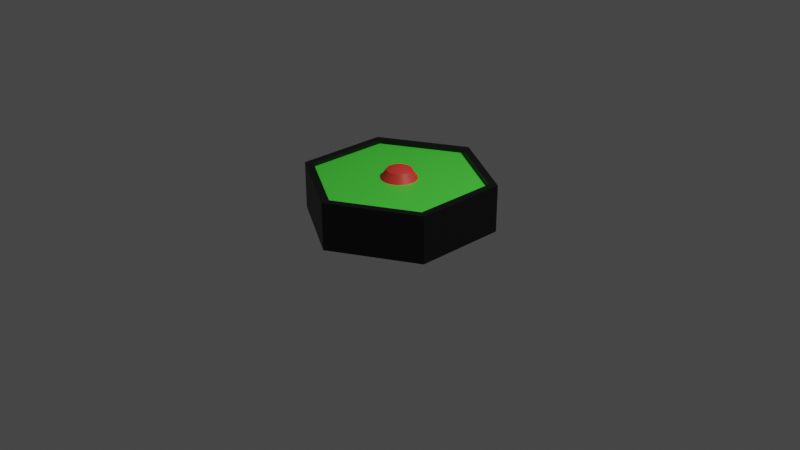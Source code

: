 # Source: hex-tile.blend  (saved by Blender 3.5.10; exported with 4.5.12 LTS)
import bpy
from mathutils import Matrix  # noqa: F401  (used for matrix-valued properties, if any)

bpy.ops.wm.read_factory_settings(use_empty=True)
scene = bpy.context.scene
scene.name = 'Scene'

# ---- collections
col_collection = bpy.data.collections.new('Collection'); scene.collection.children.link(col_collection)

# ---- materials (node trees are filled in below, after node groups)
mat_face = bpy.data.materials.new('Face')
mat_face.use_transparent_shadow = False
mat_hex = bpy.data.materials.new('Hex')
mat_hex.use_transparent_shadow = False
mat_piece = bpy.data.materials.new('piece')
mat_piece.use_transparent_shadow = False

# ---- node groups
ng_auto_smooth = bpy.data.node_groups.new('Auto Smooth', 'GeometryNodeTree')
_s = ng_auto_smooth.interface.new_socket(name='Geometry', in_out='OUTPUT', socket_type='NodeSocketGeometry')
_s = ng_auto_smooth.interface.new_socket(name='Geometry', in_out='INPUT', socket_type='NodeSocketGeometry')
_s = ng_auto_smooth.interface.new_socket(name='Angle', in_out='INPUT', socket_type='NodeSocketFloat')
_s.subtype = 'ANGLE'
_s.min_value = 0.0
_s.max_value = 3.142
ng_auto_smooth.is_modifier = True
_N = ng_auto_smooth.nodes; _L = ng_auto_smooth.links
n0 = _N.new('NodeGroupOutput'); n0.name = 'Group Output'; n0.location = (480, -100)
n1 = _N.new('NodeGroupInput'); n1.name = 'Group Input'; n1.location = (-420, -300)
n2 = _N.new('NodeGroupInput'); n2.name = 'Group Input.001'; n2.location = (-60, -100)
n3 = _N.new('GeometryNodeSetShadeSmooth'); n3.name = 'Set Shade Smooth'; n3.location = (120, -100)
n3.domain = 'EDGE'
n4 = _N.new('GeometryNodeSetShadeSmooth'); n4.name = 'Set Shade Smooth.001'; n4.location = (300, -100)
n5 = _N.new('GeometryNodeInputMeshEdgeAngle'); n5.name = 'Edge Angle'; n5.location = (-420, -220)
n6 = _N.new('GeometryNodeInputEdgeSmooth'); n6.name = 'Is Edge Smooth'; n6.location = (-60, -160)
n7 = _N.new('GeometryNodeInputShadeSmooth'); n7.name = 'Is Face Smooth'; n7.location = (-240, -340)
n8 = _N.new('FunctionNodeBooleanMath'); n8.name = 'Boolean Math'; n8.location = (-60, -220)
n9 = _N.new('FunctionNodeCompare'); n9.name = 'Compare'; n9.location = (-240, -180)
n9.operation = 'LESS_EQUAL'
_L.new(n5.outputs[0], n9.inputs[0])
_L.new(n4.outputs[0], n0.inputs[0])
_L.new(n1.outputs[1], n9.inputs[1])
_L.new(n9.outputs[0], n8.inputs[0])
_L.new(n7.outputs[0], n8.inputs[1])
_L.new(n2.outputs[0], n3.inputs[0])
_L.new(n6.outputs[0], n3.inputs[1])
_L.new(n3.outputs[0], n4.inputs[0])
_L.new(n8.outputs[0], n3.inputs[2])
n0.is_active_output = True

# ---- material node trees
mat_face.use_nodes = True; mat_face.node_tree.nodes.clear()
_N = mat_face.node_tree.nodes; _L = mat_face.node_tree.links
n0 = _N.new('ShaderNodeBsdfPrincipled'); n0.name = 'Principled BSDF'; n0.location = (10, 300)
n0.distribution = 'GGX'
n0.subsurface_method = 'RANDOM_WALK_SKIN'
n0.inputs[0].default_value = (0.07843, 0.8, 0.05629, 1.0)
n0.inputs[3].default_value = 1.45
n0.inputs[27].default_value = (0.0, 0.0, 0.0, 1.0)
n0.inputs[28].default_value = 1.0
n1 = _N.new('ShaderNodeOutputMaterial'); n1.name = 'Material Output'; n1.location = (300, 300)
_L.new(n0.outputs[0], n1.inputs[0])
n1.is_active_output = True
mat_hex.use_nodes = True; mat_hex.node_tree.nodes.clear()
_N = mat_hex.node_tree.nodes; _L = mat_hex.node_tree.links
n0 = _N.new('ShaderNodeBsdfPrincipled'); n0.name = 'Principled BSDF'; n0.location = (10, 300)
n0.distribution = 'GGX'
n0.subsurface_method = 'RANDOM_WALK_SKIN'
n0.inputs[0].default_value = (0.0, 0.0, 0.0, 1.0)
n0.inputs[3].default_value = 1.45
n0.inputs[27].default_value = (0.0, 0.0, 0.0, 1.0)
n0.inputs[28].default_value = 1.0
n1 = _N.new('ShaderNodeOutputMaterial'); n1.name = 'Material Output'; n1.location = (300, 300)
_L.new(n0.outputs[0], n1.inputs[0])
n1.is_active_output = True
mat_piece.use_nodes = True; mat_piece.node_tree.nodes.clear()
_N = mat_piece.node_tree.nodes; _L = mat_piece.node_tree.links
n0 = _N.new('ShaderNodeBsdfPrincipled'); n0.name = 'Principled BSDF'; n0.location = (10, 300)
n0.distribution = 'GGX'
n0.subsurface_method = 'RANDOM_WALK_SKIN'
n0.inputs[0].default_value = (0.8, 0.04663, 0.03452, 1.0)
n0.inputs[3].default_value = 1.45
n0.inputs[27].default_value = (0.0, 0.0, 0.0, 1.0)
n0.inputs[28].default_value = 1.0
n1 = _N.new('ShaderNodeOutputMaterial'); n1.name = 'Material Output'; n1.location = (300, 300)
_L.new(n0.outputs[0], n1.inputs[0])
n1.is_active_output = True

# ---- world
world_world = bpy.data.worlds.new('World'); scene.world = world_world
world_world.use_nodes = True; world_world.node_tree.nodes.clear()
_N = world_world.node_tree.nodes; _L = world_world.node_tree.links
n0 = _N.new('ShaderNodeOutputWorld'); n0.name = 'World Output'; n0.location = (300, 300)
n1 = _N.new('ShaderNodeBackground'); n1.name = 'Background'; n1.location = (10, 300)
n1.inputs[0].default_value = (0.05088, 0.05088, 0.05088, 1.0)
_L.new(n1.outputs[0], n0.inputs[0])
n0.is_active_output = True
world_world.color = (0.05088, 0.05088, 0.05088)
world_world.use_sun_shadow = False
world_world.sun_shadow_jitter_overblur = 0.0

# ---- cameras
cam_camera = bpy.data.cameras.new('Camera')
cam_camera.clip_end = 100.0
cam_camera.ortho_scale = 7.314

# ---- lights
light_light = bpy.data.lights.new('Light', 'POINT')
light_light.transmission_factor = 0.0
light_light.energy = 1000.0
light_light.shadow_soft_size = 0.1
light_light.shadow_maximum_resolution = 0.006
light_light.use_absolute_resolution = True

# ---- meshes
me_circle = bpy.data.meshes.new('Circle')
me_circle.from_pydata([(0.0, 1.0, 0.0), (-0.866, 0.5, 0.0), (-0.866, -0.5, 0.0), (0.0, -1.0, 0.0), (0.866, -0.5, 0.0), (0.866, 0.5, 0.0), (0.0, 0.9077, 0.4996), (-0.7861, 0.4538, 0.4996), (-0.7861, -0.4538, 0.4996), (0.0, -0.9077, 0.4996), (0.7861, -0.4538, 0.4996), (0.7861, 0.4538, 0.4996), (-0.866, 0.5, 0.4996), (0.0, 1.0, 0.4996), (-0.866, -0.5, 0.4996), (0.0, -1.0, 0.4996), (0.866, -0.5, 0.4996), (0.866, 0.5, 0.4996), (-5.745e-10, 0.9077, 0.4583), (-0.7861, 0.4538, 0.4583), (-0.7861, -0.4538, 0.4583), (-5.745e-10, -0.9077, 0.4583), (0.7861, -0.4538, 0.4583), (0.7861, 0.4538, 0.4583)], [], [(0, 13, 17, 5), (4, 16, 15, 3), (2, 14, 12, 1), (5, 17, 16, 4), (3, 15, 14, 2), (1, 12, 13, 0), (8, 20, 19, 7), (1, 0, 5, 4, 3, 2), (6, 13, 12, 7), (7, 12, 14, 8), (8, 14, 15, 9), (9, 15, 16, 10), (10, 16, 17, 11), (11, 17, 13, 6), (19, 20, 21, 22, 23, 18), (11, 23, 22, 10), (9, 21, 20, 8), (7, 19, 18, 6), (6, 18, 23, 11), (10, 22, 21, 9)])
me_circle.polygons.foreach_set('material_index', [1, 1, 1, 1, 1, 1, 1, 1, 1, 1, 1, 1, 1, 1, 0, 1, 1, 1, 1, 1])
_uv = me_circle.uv_layers.new(name='UVMap')
_uv.uv.foreach_set('vector', [0.0, 0.0, 0.0, 0.0, 0.0, 0.0, 0.0, 0.0, 0.0, 0.0, 0.0, 0.0, 0.0, 0.0, 0.0, 0.0, 0.0, 0.0, 0.0, 0.0, 0.0, 0.0, 0.0, 0.0, 0.0, 0.0, 0.0, 0.0, 0.0, 0.0, 0.0, 0.0, 0.0, 0.0, 0.0, 0.0, 0.0, 0.0, 0.0, 0.0, 0.0, 0.0, 0.0, 0.0, 0.0, 0.0, 0.0, 0.0, 0.0, 0.0, 0.0, 0.0, 0.0, 0.0, 0.0, 0.0, 0.0, 0.0, 0.0, 0.0, 0.0, 0.0, 0.0, 0.0, 0.0, 0.0, 0.0, 0.0, 0.0, 0.0, 0.0, 0.0, 0.0, 0.0, 0.0, 0.0, 0.0, 0.0, 0.0, 0.0, 0.0, 0.0, 0.0, 0.0, 0.0, 0.0, 0.0, 0.0, 0.0, 0.0, 0.0, 0.0, 0.0, 0.0, 0.0, 0.0, 0.0, 0.0, 0.0, 0.0, 0.0, 0.0, 0.0, 0.0, 0.0, 0.0, 0.0, 0.0, 0.0, 0.0, 0.0, 0.0, 0.0, 0.0, 0.0, 0.0, 0.0, 0.0, 0.0, 0.0, 0.0, 0.0, 0.0, 0.0, 0.0, 0.0, 0.0, 0.0, 0.0, 0.0, 0.0, 0.0, 0.0, 0.0, 0.0, 0.0, 0.0, 0.0, 0.0, 0.0, 0.0, 0.0, 0.0, 0.0, 0.0, 0.0, 0.0, 0.0, 0.0, 0.0, 0.0, 0.0, 0.0, 0.0, 0.0, 0.0, 0.0, 0.0, 0.0, 0.0, 0.0, 0.0, 0.0, 0.0, 0.0, 0.0, 0.0, 0.0])
me_circle.materials.append(mat_face)
me_circle.materials.append(mat_hex)
me_circle.update()
me_cylinder = bpy.data.meshes.new('Cylinder')
me_cylinder.from_pydata([(-2.884e-09, 1.0, -5.96e-08), (-2.884e-09, 1.0, 0.3153), (0.1951, 0.9808, -5.96e-08), (0.1951, 0.9808, 0.3153), (0.3827, 0.9239, -5.96e-08), (0.3827, 0.9239, 0.3153), (0.5556, 0.8315, -5.96e-08), (0.5556, 0.8315, 0.3153), (0.7071, 0.7071, -5.96e-08), (0.7071, 0.7071, 0.3153), (0.8315, 0.5556, -5.96e-08), (0.8315, 0.5556, 0.3153), (0.9239, 0.3827, -5.96e-08), (0.9239, 0.3827, 0.3153), (0.9808, 0.1951, -5.96e-08), (0.9808, 0.1951, 0.3153), (1.0, 3.296e-09, -5.96e-08), (1.0, 3.296e-09, 0.3153), (0.9808, -0.1951, -5.96e-08), (0.9808, -0.1951, 0.3153), (0.9239, -0.3827, -5.96e-08), (0.9239, -0.3827, 0.3153), (0.8315, -0.5556, -5.96e-08), (0.8315, -0.5556, 0.3153), (0.7071, -0.7071, -5.96e-08), (0.7071, -0.7071, 0.3153), (0.5556, -0.8315, -5.96e-08), (0.5556, -0.8315, 0.3153), (0.3827, -0.9239, -5.96e-08), (0.3827, -0.9239, 0.3153), (0.1951, -0.9808, -5.96e-08), (0.1951, -0.9808, 0.3153), (-2.884e-09, -1.0, -5.96e-08), (-2.884e-09, -1.0, 0.3153), (-0.1951, -0.9808, -5.96e-08), (-0.1951, -0.9808, 0.3153), (-0.3827, -0.9239, -5.96e-08), (-0.3827, -0.9239, 0.3153), (-0.5556, -0.8315, -5.96e-08), (-0.5556, -0.8315, 0.3153), (-0.7071, -0.7071, -5.96e-08), (-0.7071, -0.7071, 0.3153), (-0.8315, -0.5556, -5.96e-08), (-0.8315, -0.5556, 0.3153), (-0.9239, -0.3827, -5.96e-08), (-0.9239, -0.3827, 0.3153), (-0.9808, -0.1951, -5.96e-08), (-0.9808, -0.1951, 0.3153), (-1.0, 3.296e-09, -5.96e-08), (-1.0, 3.296e-09, 0.3153), (-0.9808, 0.1951, -5.96e-08), (-0.9808, 0.1951, 0.3153), (-0.9239, 0.3827, -5.96e-08), (-0.9239, 0.3827, 0.3153), (-0.8315, 0.5556, -5.96e-08), (-0.8315, 0.5556, 0.3153), (-0.7071, 0.7071, -5.96e-08), (-0.7071, 0.7071, 0.3153), (-0.5556, 0.8315, -5.96e-08), (-0.5556, 0.8315, 0.3153), (-0.3827, 0.9239, -5.96e-08), (-0.3827, 0.9239, 0.3153), (-0.1951, 0.9808, -5.96e-08), (-0.1951, 0.9808, 0.3153), (0.1458, 0.733, 0.4636), (-3.438e-09, 0.7473, 0.4636), (0.286, 0.6904, 0.4636), (0.4152, 0.6214, 0.4636), (0.5284, 0.5284, 0.4636), (0.6214, 0.4152, 0.4636), (0.6904, 0.286, 0.4636), (0.733, 0.1458, 0.4636), (0.7473, 2.464e-09, 0.4636), (0.733, -0.1458, 0.4636), (0.6904, -0.286, 0.4636), (0.6214, -0.4152, 0.4636), (0.5284, -0.5284, 0.4636), (0.4152, -0.6214, 0.4636), (0.286, -0.6904, 0.4636), (0.1458, -0.733, 0.4636), (-3.438e-09, -0.7473, 0.4636), (-0.1458, -0.733, 0.4636), (-0.286, -0.6904, 0.4636), (-0.4152, -0.6214, 0.4636), (-0.5284, -0.5284, 0.4636), (-0.6214, -0.4152, 0.4636), (-0.6904, -0.286, 0.4636), (-0.733, -0.1458, 0.4636), (-0.7473, 2.464e-09, 0.4636), (-0.733, 0.1458, 0.4636), (-0.6904, 0.286, 0.4636), (-0.6214, 0.4152, 0.4636), (-0.5284, 0.5284, 0.4636), (-0.4152, 0.6214, 0.4636), (-0.286, 0.6904, 0.4636), (-0.1458, 0.733, 0.4636), (0.1458, 0.733, 0.9903), (-1.019e-08, 0.7473, 0.9903), (0.286, 0.6904, 0.9903), (0.4152, 0.6214, 0.9903), (0.5284, 0.5284, 0.9903), (0.6214, 0.4152, 0.9903), (0.6904, 0.286, 0.9903), (0.733, 0.1458, 0.9903), (0.7473, 2.464e-09, 0.9903), (0.733, -0.1458, 0.9903), (0.6904, -0.286, 0.9903), (0.6214, -0.4152, 0.9903), (0.5284, -0.5284, 0.9903), (0.4152, -0.6214, 0.9903), (0.286, -0.6904, 0.9903), (0.1458, -0.733, 0.9903), (-1.019e-08, -0.7473, 0.9903), (-0.1458, -0.733, 0.9903), (-0.286, -0.6904, 0.9903), (-0.4152, -0.6214, 0.9903), (-0.5284, -0.5284, 0.9903), (-0.6214, -0.4152, 0.9903), (-0.6904, -0.286, 0.9903), (-0.733, -0.1458, 0.9903), (-0.7473, 2.464e-09, 0.9903), (-0.733, 0.1458, 0.9903), (-0.6904, 0.286, 0.9903), (-0.6214, 0.4152, 0.9903), (-0.5284, 0.5284, 0.9903), (-0.4152, 0.6214, 0.9903), (-0.286, 0.6904, 0.9903), (-0.1458, 0.733, 0.9903), (0.1957, 0.9838, 1.166), (-1.241e-08, 1.003, 1.166), (0.3838, 0.9267, 1.166), (0.5573, 0.834, 1.166), (0.7093, 0.7093, 1.166), (0.834, 0.5573, 1.166), (0.9267, 0.3838, 1.166), (0.9838, 0.1957, 1.166), (1.003, 1.615e-09, 1.166), (0.9838, -0.1957, 1.166), (0.9267, -0.3838, 1.166), (0.834, -0.5573, 1.166), (0.7093, -0.7093, 1.166), (0.5573, -0.834, 1.166), (0.3838, -0.9267, 1.166), (0.1957, -0.9838, 1.166), (-1.241e-08, -1.003, 1.166), (-0.1957, -0.9838, 1.166), (-0.3838, -0.9267, 1.166), (-0.5573, -0.834, 1.166), (-0.7093, -0.7093, 1.166), (-0.834, -0.5573, 1.166), (-0.9267, -0.3838, 1.166), (-0.9838, -0.1957, 1.166), (-1.003, 1.615e-09, 1.166), (-0.9838, 0.1957, 1.166), (-0.9267, 0.3838, 1.166), (-0.834, 0.5573, 1.166), (-0.7093, 0.7093, 1.166), (-0.5573, 0.834, 1.166), (-0.3838, 0.9267, 1.166), (-0.1957, 0.9838, 1.166), (0.1957, 0.9838, 1.33), (-2.056e-08, 1.003, 1.33), (0.3838, 0.9267, 1.33), (0.5573, 0.834, 1.33), (0.7093, 0.7093, 1.33), (0.834, 0.5573, 1.33), (0.9267, 0.3838, 1.33), (0.9838, 0.1957, 1.33), (1.003, 1.615e-09, 1.33), (0.9838, -0.1957, 1.33), (0.9267, -0.3838, 1.33), (0.834, -0.5573, 1.33), (0.7093, -0.7093, 1.33), (0.5573, -0.834, 1.33), (0.3838, -0.9267, 1.33), (0.1957, -0.9838, 1.33), (-2.056e-08, -1.003, 1.33), (-0.1957, -0.9838, 1.33), (-0.3838, -0.9267, 1.33), (-0.5573, -0.834, 1.33), (-0.7093, -0.7093, 1.33), (-0.834, -0.5573, 1.33), (-0.9267, -0.3838, 1.33), (-0.9838, -0.1957, 1.33), (-1.003, 1.615e-09, 1.33), (-0.9838, 0.1957, 1.33), (-0.9267, 0.3838, 1.33), (-0.834, 0.5573, 1.33), (-0.7093, 0.7093, 1.33), (-0.5573, 0.834, 1.33), (-0.3838, 0.9267, 1.33), (-0.1957, 0.9838, 1.33), (0.1447, 0.7275, 1.674), (-1.842e-08, 0.7418, 1.674), (0.2839, 0.6853, 1.674), (0.4121, 0.6168, 1.674), (0.5245, 0.5245, 1.674), (0.6168, 0.4121, 1.674), (0.6853, 0.2839, 1.674), (0.7275, 0.1447, 1.674), (0.7418, 2.053e-09, 1.674), (0.7275, -0.1447, 1.674), (0.6853, -0.2839, 1.674), (0.6168, -0.4121, 1.674), (0.5245, -0.5245, 1.674), (0.4121, -0.6168, 1.674), (0.2839, -0.6853, 1.674), (0.1447, -0.7275, 1.674), (-1.842e-08, -0.7418, 1.674), (-0.1447, -0.7275, 1.674), (-0.2839, -0.6853, 1.674), (-0.4121, -0.6168, 1.674), (-0.5245, -0.5245, 1.674), (-0.6168, -0.4121, 1.674), (-0.6853, -0.2839, 1.674), (-0.7275, -0.1447, 1.674), (-0.7418, 2.053e-09, 1.674), (-0.7275, 0.1447, 1.674), (-0.6853, 0.2839, 1.674), (-0.6168, 0.4121, 1.674), (-0.5245, 0.5245, 1.674), (-0.4121, 0.6168, 1.674), (-0.2839, 0.6853, 1.674), (-0.1447, 0.7275, 1.674), (0.09629, 0.4841, 2.052), (-1.383e-08, 0.4936, 2.052), (0.1889, 0.456, 2.052), (0.2742, 0.4104, 2.052), (0.349, 0.349, 2.052), (0.4104, 0.2742, 2.052), (0.456, 0.1889, 2.052), (0.4841, 0.09629, 2.052), (0.4936, 4.978e-09, 2.052), (0.4841, -0.09629, 2.052), (0.456, -0.1889, 2.052), (0.4104, -0.2742, 2.052), (0.349, -0.349, 2.052), (0.2742, -0.4104, 2.052), (0.1889, -0.456, 2.052), (0.09629, -0.4841, 2.052), (-1.383e-08, -0.4936, 2.052), (-0.09629, -0.4841, 2.052), (-0.1889, -0.456, 2.052), (-0.2742, -0.4104, 2.052), (-0.349, -0.349, 2.052), (-0.4104, -0.2742, 2.052), (-0.456, -0.1889, 2.052), (-0.4841, -0.09629, 2.052), (-0.4936, 4.978e-09, 2.052), (-0.4841, 0.09629, 2.052), (-0.456, 0.1889, 2.052), (-0.4104, 0.2742, 2.052), (-0.349, 0.349, 2.052), (-0.2742, 0.4104, 2.052), (-0.1889, 0.456, 2.052), (-0.09629, 0.4841, 2.052), (4.657e-10, 9.313e-10, 2.276)], [], [(0, 1, 3, 2), (2, 3, 5, 4), (4, 5, 7, 6), (6, 7, 9, 8), (8, 9, 11, 10), (10, 11, 13, 12), (12, 13, 15, 14), (14, 15, 17, 16), (16, 17, 19, 18), (18, 19, 21, 20), (20, 21, 23, 22), (22, 23, 25, 24), (24, 25, 27, 26), (26, 27, 29, 28), (28, 29, 31, 30), (30, 31, 33, 32), (32, 33, 35, 34), (34, 35, 37, 36), (36, 37, 39, 38), (38, 39, 41, 40), (40, 41, 43, 42), (42, 43, 45, 44), (44, 45, 47, 46), (46, 47, 49, 48), (48, 49, 51, 50), (50, 51, 53, 52), (52, 53, 55, 54), (54, 55, 57, 56), (56, 57, 59, 58), (58, 59, 61, 60), (21, 19, 73, 74), (60, 61, 63, 62), (62, 63, 1, 0), (0, 2, 4, 6, 8, 10, 12, 14, 16, 18, 20, 22, 24, 26, 28, 30, 32, 34, 36, 38, 40, 42, 44, 46, 48, 50, 52, 54, 56, 58, 60, 62), (91, 90, 122, 123), (39, 37, 82, 83), (57, 55, 91, 92), (13, 11, 69, 70), (31, 29, 78, 79), (49, 47, 87, 88), (5, 3, 64, 66), (23, 21, 74, 75), (41, 39, 83, 84), (59, 57, 92, 93), (15, 13, 70, 71), (33, 31, 79, 80), (51, 49, 88, 89), (7, 5, 66, 67), (25, 23, 75, 76), (43, 41, 84, 85), (61, 59, 93, 94), (17, 15, 71, 72), (35, 33, 80, 81), (53, 51, 89, 90), (9, 7, 67, 68), (27, 25, 76, 77), (45, 43, 85, 86), (63, 61, 94, 95), (19, 17, 72, 73), (37, 35, 81, 82), (55, 53, 90, 91), (11, 9, 68, 69), (29, 27, 77, 78), (47, 45, 86, 87), (3, 1, 65, 64), (1, 63, 95, 65), (126, 125, 157, 158), (78, 77, 109, 110), (64, 65, 97, 96), (92, 91, 123, 124), (79, 78, 110, 111), (66, 64, 96, 98), (93, 92, 124, 125), (80, 79, 111, 112), (67, 66, 98, 99), (94, 93, 125, 126), (81, 80, 112, 113), (68, 67, 99, 100), (95, 94, 126, 127), (82, 81, 113, 114), (69, 68, 100, 101), (65, 95, 127, 97), (83, 82, 114, 115), (70, 69, 101, 102), (84, 83, 115, 116), (71, 70, 102, 103), (85, 84, 116, 117), (72, 71, 103, 104), (86, 85, 117, 118), (73, 72, 104, 105), (87, 86, 118, 119), (74, 73, 105, 106), (88, 87, 119, 120), (75, 74, 106, 107), (89, 88, 120, 121), (76, 75, 107, 108), (90, 89, 121, 122), (77, 76, 108, 109), (148, 147, 179, 180), (113, 112, 144, 145), (100, 99, 131, 132), (127, 126, 158, 159), (114, 113, 145, 146), (101, 100, 132, 133), (97, 127, 159, 129), (115, 114, 146, 147), (102, 101, 133, 134), (116, 115, 147, 148), (103, 102, 134, 135), (117, 116, 148, 149), (104, 103, 135, 136), (118, 117, 149, 150), (105, 104, 136, 137), (119, 118, 150, 151), (106, 105, 137, 138), (120, 119, 151, 152), (107, 106, 138, 139), (121, 120, 152, 153), (108, 107, 139, 140), (122, 121, 153, 154), (109, 108, 140, 141), (123, 122, 154, 155), (110, 109, 141, 142), (96, 97, 129, 128), (124, 123, 155, 156), (111, 110, 142, 143), (98, 96, 128, 130), (125, 124, 156, 157), (112, 111, 143, 144), (99, 98, 130, 131), (183, 182, 214, 215), (135, 134, 166, 167), (149, 148, 180, 181), (136, 135, 167, 168), (150, 149, 181, 182), (137, 136, 168, 169), (151, 150, 182, 183), (138, 137, 169, 170), (152, 151, 183, 184), (139, 138, 170, 171), (153, 152, 184, 185), (140, 139, 171, 172), (154, 153, 185, 186), (141, 140, 172, 173), (155, 154, 186, 187), (142, 141, 173, 174), (128, 129, 161, 160), (156, 155, 187, 188), (143, 142, 174, 175), (130, 128, 160, 162), (157, 156, 188, 189), (144, 143, 175, 176), (131, 130, 162, 163), (158, 157, 189, 190), (145, 144, 176, 177), (132, 131, 163, 164), (159, 158, 190, 191), (146, 145, 177, 178), (133, 132, 164, 165), (129, 159, 191, 161), (147, 146, 178, 179), (134, 133, 165, 166), (218, 217, 249, 250), (170, 169, 201, 202), (184, 183, 215, 216), (171, 170, 202, 203), (185, 184, 216, 217), (172, 171, 203, 204), (186, 185, 217, 218), (173, 172, 204, 205), (187, 186, 218, 219), (174, 173, 205, 206), (160, 161, 193, 192), (188, 187, 219, 220), (175, 174, 206, 207), (162, 160, 192, 194), (189, 188, 220, 221), (176, 175, 207, 208), (163, 162, 194, 195), (190, 189, 221, 222), (177, 176, 208, 209), (164, 163, 195, 196), (191, 190, 222, 223), (178, 177, 209, 210), (165, 164, 196, 197), (161, 191, 223, 193), (179, 178, 210, 211), (166, 165, 197, 198), (180, 179, 211, 212), (167, 166, 198, 199), (181, 180, 212, 213), (168, 167, 199, 200), (182, 181, 213, 214), (169, 168, 200, 201), (226, 224, 256), (205, 204, 236, 237), (219, 218, 250, 251), (206, 205, 237, 238), (192, 193, 225, 224), (220, 219, 251, 252), (207, 206, 238, 239), (194, 192, 224, 226), (221, 220, 252, 253), (208, 207, 239, 240), (195, 194, 226, 227), (222, 221, 253, 254), (209, 208, 240, 241), (196, 195, 227, 228), (223, 222, 254, 255), (210, 209, 241, 242), (197, 196, 228, 229), (193, 223, 255, 225), (211, 210, 242, 243), (198, 197, 229, 230), (212, 211, 243, 244), (199, 198, 230, 231), (213, 212, 244, 245), (200, 199, 231, 232), (214, 213, 245, 246), (201, 200, 232, 233), (215, 214, 246, 247), (202, 201, 233, 234), (216, 215, 247, 248), (203, 202, 234, 235), (217, 216, 248, 249), (204, 203, 235, 236), (253, 252, 256), (240, 239, 256), (227, 226, 256), (254, 253, 256), (241, 240, 256), (228, 227, 256), (255, 254, 256), (242, 241, 256), (229, 228, 256), (225, 255, 256), (243, 242, 256), (230, 229, 256), (244, 243, 256), (231, 230, 256), (245, 244, 256), (232, 231, 256), (246, 245, 256), (233, 232, 256), (247, 246, 256), (234, 233, 256), (248, 247, 256), (235, 234, 256), (249, 248, 256), (236, 235, 256), (250, 249, 256), (237, 236, 256), (251, 250, 256), (238, 237, 256), (224, 225, 256), (252, 251, 256), (239, 238, 256)])
me_cylinder.polygons.foreach_set('use_smooth', [True] * 257)
_uv = me_cylinder.uv_layers.new(name='UVMap')
_uv.uv.foreach_set('vector', [0.6774, 0.4821, 0.6774, 0.5118, 0.656, 0.5075, 0.6618, 0.479, 0.6618, 0.479, 0.656, 0.5075, 0.6374, 0.4956, 0.6476, 0.4701, 0.6476, 0.4701, 0.6374, 0.4956, 0.6228, 0.4777, 0.6356, 0.4564, 0.6356, 0.4564, 0.6228, 0.4777, 0.6121, 0.4558, 0.6263, 0.4389, 0.6263, 0.4389, 0.6121, 0.4558, 0.6047, 0.4311, 0.6194, 0.4186, 0.6194, 0.4186, 0.6047, 0.4311, 0.5999, 0.4047, 0.6147, 0.3965, 0.6147, 0.3965, 0.5999, 0.4047, 0.5972, 0.3774, 0.612, 0.3733, 0.612, 0.3733, 0.5972, 0.3774, 0.5963, 0.3496, 0.6111, 0.3496, 0.6111, 0.3496, 0.5963, 0.3496, 0.5972, 0.3218, 0.612, 0.3259, 0.612, 0.3259, 0.5972, 0.3218, 0.5999, 0.2945, 0.6147, 0.3027, 0.6147, 0.3027, 0.5999, 0.2945, 0.6047, 0.2681, 0.6194, 0.2806, 0.6194, 0.2806, 0.6047, 0.2681, 0.6121, 0.2435, 0.6263, 0.2604, 0.6263, 0.2604, 0.6121, 0.2435, 0.6228, 0.2215, 0.6356, 0.2428, 0.6356, 0.2428, 0.6228, 0.2215, 0.6374, 0.2036, 0.6476, 0.2291, 0.6476, 0.2291, 0.6374, 0.2036, 0.656, 0.1917, 0.6618, 0.2202, 0.6618, 0.2202, 0.656, 0.1917, 0.6774, 0.1875, 0.6774, 0.2171, 0.09999, 0.2171, 0.09999, 0.1875, 0.1214, 0.1917, 0.1156, 0.2202, 0.1156, 0.2202, 0.1214, 0.1917, 0.14, 0.2036, 0.1298, 0.2291, 0.1298, 0.2291, 0.14, 0.2036, 0.1546, 0.2215, 0.1417, 0.2428, 0.1417, 0.2428, 0.1546, 0.2215, 0.1652, 0.2435, 0.1511, 0.2604, 0.1511, 0.2604, 0.1652, 0.2435, 0.1726, 0.2681, 0.158, 0.2806, 0.158, 0.2806, 0.1726, 0.2681, 0.1775, 0.2945, 0.1626, 0.3027, 0.1626, 0.3027, 0.1775, 0.2945, 0.1802, 0.3218, 0.1653, 0.3259, 0.1653, 0.3259, 0.1802, 0.3218, 0.1811, 0.3496, 0.1662, 0.3496, 0.1662, 0.3496, 0.1811, 0.3496, 0.1802, 0.3774, 0.1653, 0.3733, 0.1653, 0.3733, 0.1802, 0.3774, 0.1775, 0.4047, 0.1626, 0.3965, 0.1626, 0.3965, 0.1775, 0.4047, 0.1726, 0.4311, 0.158, 0.4186, 0.158, 0.4186, 0.1726, 0.4311, 0.1652, 0.4558, 0.1511, 0.4389, 0.1511, 0.4389, 0.1652, 0.4558, 0.1546, 0.4777, 0.1417, 0.4564, 0.1417, 0.4564, 0.1546, 0.4777, 0.14, 0.4956, 0.1298, 0.4701, 0.5999, 0.2945, 0.5972, 0.3218, 0.6014, 0.3229, 0.6041, 0.2967, 0.1298, 0.4701, 0.14, 0.4956, 0.1214, 0.5075, 0.1156, 0.479, 0.1156, 0.479, 0.1214, 0.5075, 0.09999, 0.5118, 0.09999, 0.4821, 0.9885, 0.84, 0.9767, 0.8686, 0.9595, 0.8944, 0.9375, 0.9163, 0.9118, 0.9335, 0.8831, 0.9454, 0.8527, 0.9514, 0.8217, 0.9514, 0.7913, 0.9454, 0.7627, 0.9335, 0.7369, 0.9163, 0.715, 0.8944, 0.6978, 0.8686, 0.6859, 0.84, 0.6799, 0.8096, 0.6799, 0.7786, 0.6859, 0.7482, 0.6978, 0.7195, 0.715, 0.6938, 0.7369, 0.6719, 0.7627, 0.6546, 0.7913, 0.6428, 0.8217, 0.6367, 0.8527, 0.6367, 0.8831, 0.6428, 0.9118, 0.6546, 0.9375, 0.6719, 0.9595, 0.6938, 0.9767, 0.7195, 0.9885, 0.7482, 0.9946, 0.7786, 0.9946, 0.8096, 0.1684, 0.4277, 0.1732, 0.4025, 0.2249, 0.4203, 0.2229, 0.4555, 0.1546, 0.2215, 0.14, 0.2036, 0.1368, 0.2107, 0.1507, 0.2274, 0.1652, 0.4558, 0.1726, 0.4311, 0.1684, 0.4277, 0.1611, 0.4512, 0.5999, 0.4047, 0.6047, 0.4311, 0.609, 0.4277, 0.6041, 0.4025, 0.656, 0.1917, 0.6374, 0.2036, 0.6405, 0.2107, 0.6578, 0.1997, 0.1811, 0.3496, 0.1802, 0.3218, 0.176, 0.3229, 0.1769, 0.3496, 0.6374, 0.4956, 0.656, 0.5075, 0.6578, 0.4995, 0.6405, 0.4885, 0.6047, 0.2681, 0.5999, 0.2945, 0.6041, 0.2967, 0.609, 0.2715, 0.1652, 0.2435, 0.1546, 0.2215, 0.1507, 0.2274, 0.1611, 0.248, 0.1546, 0.4777, 0.1652, 0.4558, 0.1611, 0.4512, 0.1507, 0.4719, 0.5972, 0.3774, 0.5999, 0.4047, 0.6041, 0.4025, 0.6014, 0.3763, 0.6774, 0.1875, 0.656, 0.1917, 0.6578, 0.1997, 0.6774, 0.1959, 0.1802, 0.3774, 0.1811, 0.3496, 0.1769, 0.3496, 0.176, 0.3763, 0.6228, 0.4777, 0.6374, 0.4956, 0.6405, 0.4885, 0.6267, 0.4719, 0.6121, 0.2435, 0.6047, 0.2681, 0.609, 0.2715, 0.6163, 0.248, 0.1726, 0.2681, 0.1652, 0.2435, 0.1611, 0.248, 0.1684, 0.2715, 0.14, 0.4956, 0.1546, 0.4777, 0.1507, 0.4719, 0.1368, 0.4885, 0.5963, 0.3496, 0.5972, 0.3774, 0.6014, 0.3763, 0.6005, 0.3496, 0.1214, 0.1917, 0.09999, 0.1875, 0.09999, 0.1959, 0.1195, 0.1997, 0.1775, 0.4047, 0.1802, 0.3774, 0.176, 0.3763, 0.1732, 0.4025, 0.6121, 0.4558, 0.6228, 0.4777, 0.6267, 0.4719, 0.6163, 0.4512, 0.6228, 0.2215, 0.6121, 0.2435, 0.6163, 0.248, 0.6267, 0.2274, 0.1775, 0.2945, 0.1726, 0.2681, 0.1684, 0.2715, 0.1732, 0.2967, 0.1214, 0.5075, 0.14, 0.4956, 0.1368, 0.4885, 0.1195, 0.4995, 0.5972, 0.3218, 0.5963, 0.3496, 0.6005, 0.3496, 0.6014, 0.3229, 0.14, 0.2036, 0.1214, 0.1917, 0.1195, 0.1997, 0.1368, 0.2107, 0.1726, 0.4311, 0.1775, 0.4047, 0.1732, 0.4025, 0.1684, 0.4277, 0.6047, 0.4311, 0.6121, 0.4558, 0.6163, 0.4512, 0.609, 0.4277, 0.6374, 0.2036, 0.6228, 0.2215, 0.6267, 0.2274, 0.6405, 0.2107, 0.1802, 0.3218, 0.1775, 0.2945, 0.1732, 0.2967, 0.176, 0.3229, 0.656, 0.5075, 0.6774, 0.5118, 0.6774, 0.5034, 0.6578, 0.4995, 0.09999, 0.5118, 0.1214, 0.5075, 0.1195, 0.4995, 0.09999, 0.5034, 0.2005, 0.5581, 0.2129, 0.5249, 0.249, 0.5299, 0.2511, 0.5659, 0.6405, 0.2107, 0.6267, 0.2274, 0.5644, 0.1743, 0.5769, 0.1411, 0.6578, 0.4995, 0.6774, 0.5034, 0.6774, 0.6024, 0.6058, 0.5876, 0.1611, 0.4512, 0.1684, 0.4277, 0.2229, 0.4555, 0.2193, 0.4905, 0.6578, 0.1997, 0.6405, 0.2107, 0.5769, 0.1411, 0.6058, 0.1117, 0.6405, 0.4885, 0.6578, 0.4995, 0.6058, 0.5876, 0.5769, 0.5581, 0.1507, 0.4719, 0.1611, 0.4512, 0.2193, 0.4905, 0.2129, 0.5249, 0.6774, 0.1959, 0.6578, 0.1997, 0.6058, 0.1117, 0.6774, 0.09682, 0.6267, 0.4719, 0.6405, 0.4885, 0.5769, 0.5581, 0.5644, 0.5249, 0.1368, 0.4885, 0.1507, 0.4719, 0.2129, 0.5249, 0.2005, 0.5581, 0.1195, 0.1997, 0.09999, 0.1959, 0.09999, 0.09682, 0.1715, 0.1117, 0.6163, 0.4512, 0.6267, 0.4719, 0.5644, 0.5249, 0.5581, 0.4905, 0.1195, 0.4995, 0.1368, 0.4885, 0.2005, 0.5581, 0.1715, 0.5876, 0.1368, 0.2107, 0.1195, 0.1997, 0.1715, 0.1117, 0.2005, 0.1411, 0.609, 0.4277, 0.6163, 0.4512, 0.5581, 0.4905, 0.5545, 0.4555, 0.09999, 0.5034, 0.1195, 0.4995, 0.1715, 0.5876, 0.09999, 0.6024, 0.1507, 0.2274, 0.1368, 0.2107, 0.2005, 0.1411, 0.2129, 0.1743, 0.6041, 0.4025, 0.609, 0.4277, 0.5545, 0.4555, 0.5524, 0.4203, 0.1611, 0.248, 0.1507, 0.2274, 0.2129, 0.1743, 0.2193, 0.2087, 0.6014, 0.3763, 0.6041, 0.4025, 0.5524, 0.4203, 0.5513, 0.385, 0.1684, 0.2715, 0.1611, 0.248, 0.2193, 0.2087, 0.2229, 0.2437, 0.6005, 0.3496, 0.6014, 0.3763, 0.5513, 0.385, 0.551, 0.3496, 0.1732, 0.2967, 0.1684, 0.2715, 0.2229, 0.2437, 0.2249, 0.2789, 0.6014, 0.3229, 0.6005, 0.3496, 0.551, 0.3496, 0.5513, 0.3142, 0.176, 0.3229, 0.1732, 0.2967, 0.2249, 0.2789, 0.226, 0.3142, 0.6041, 0.2967, 0.6014, 0.3229, 0.5513, 0.3142, 0.5524, 0.2789, 0.1769, 0.3496, 0.176, 0.3229, 0.226, 0.3142, 0.2264, 0.3496, 0.609, 0.2715, 0.6041, 0.2967, 0.5524, 0.2789, 0.5545, 0.2437, 0.176, 0.3763, 0.1769, 0.3496, 0.2264, 0.3496, 0.226, 0.385, 0.6163, 0.248, 0.609, 0.2715, 0.5545, 0.2437, 0.5581, 0.2087, 0.1732, 0.4025, 0.176, 0.3763, 0.226, 0.385, 0.2249, 0.4203, 0.6267, 0.2274, 0.6163, 0.248, 0.5581, 0.2087, 0.5644, 0.1743, 0.248, 0.2053, 0.249, 0.1693, 0.2748, 0.174, 0.2686, 0.2085, 0.1715, 0.1117, 0.09999, 0.09682, 0.3887, 0.06608, 0.2575, 0.09737, 0.5581, 0.4905, 0.5644, 0.5249, 0.5284, 0.5299, 0.5294, 0.4939, 0.1715, 0.5876, 0.2005, 0.5581, 0.2511, 0.5659, 0.2575, 0.6018, 0.2005, 0.1411, 0.1715, 0.1117, 0.2575, 0.09737, 0.2511, 0.1333, 0.5545, 0.4555, 0.5581, 0.4905, 0.5294, 0.4939, 0.5299, 0.4578, 0.09999, 0.6024, 0.1715, 0.5876, 0.2575, 0.6018, 0.3887, 0.6331, 0.2129, 0.1743, 0.2005, 0.1411, 0.2511, 0.1333, 0.249, 0.1693, 0.5524, 0.4203, 0.5545, 0.4555, 0.5299, 0.4578, 0.5302, 0.4218, 0.2193, 0.2087, 0.2129, 0.1743, 0.249, 0.1693, 0.248, 0.2053, 0.5513, 0.385, 0.5524, 0.4203, 0.5302, 0.4218, 0.5304, 0.3857, 0.2229, 0.2437, 0.2193, 0.2087, 0.248, 0.2053, 0.2474, 0.2414, 0.551, 0.3496, 0.5513, 0.385, 0.5304, 0.3857, 0.5304, 0.3496, 0.2249, 0.2789, 0.2229, 0.2437, 0.2474, 0.2414, 0.2471, 0.2775, 0.5513, 0.3142, 0.551, 0.3496, 0.5304, 0.3496, 0.5304, 0.3135, 0.226, 0.3142, 0.2249, 0.2789, 0.2471, 0.2775, 0.247, 0.3135, 0.5524, 0.2789, 0.5513, 0.3142, 0.5304, 0.3135, 0.5302, 0.2775, 0.2264, 0.3496, 0.226, 0.3142, 0.247, 0.3135, 0.2469, 0.3496, 0.5545, 0.2437, 0.5524, 0.2789, 0.5302, 0.2775, 0.5299, 0.2414, 0.226, 0.385, 0.2264, 0.3496, 0.2469, 0.3496, 0.247, 0.3857, 0.5581, 0.2087, 0.5545, 0.2437, 0.5299, 0.2414, 0.5294, 0.2053, 0.2249, 0.4203, 0.226, 0.385, 0.247, 0.3857, 0.2471, 0.4218, 0.5644, 0.1743, 0.5581, 0.2087, 0.5294, 0.2053, 0.5284, 0.1693, 0.2229, 0.4555, 0.2249, 0.4203, 0.2471, 0.4218, 0.2474, 0.4578, 0.5769, 0.1411, 0.5644, 0.1743, 0.5284, 0.1693, 0.5263, 0.1333, 0.6058, 0.5876, 0.6774, 0.6024, 0.3887, 0.6331, 0.5199, 0.6018, 0.2193, 0.4905, 0.2229, 0.4555, 0.2474, 0.4578, 0.248, 0.4939, 0.6058, 0.1117, 0.5769, 0.1411, 0.5263, 0.1333, 0.5199, 0.09737, 0.5769, 0.5581, 0.6058, 0.5876, 0.5199, 0.6018, 0.5263, 0.5659, 0.2129, 0.5249, 0.2193, 0.4905, 0.248, 0.4939, 0.249, 0.5299, 0.6774, 0.09682, 0.6058, 0.1117, 0.5199, 0.09737, 0.3887, 0.06608, 0.5644, 0.5249, 0.5769, 0.5581, 0.5263, 0.5659, 0.5284, 0.5299, 0.262, 0.3142, 0.2631, 0.2788, 0.3053, 0.2916, 0.3026, 0.3204, 0.5304, 0.3857, 0.5302, 0.4218, 0.5143, 0.4204, 0.5153, 0.385, 0.2474, 0.2414, 0.248, 0.2053, 0.2686, 0.2085, 0.2651, 0.2435, 0.5304, 0.3496, 0.5304, 0.3857, 0.5153, 0.385, 0.5157, 0.3496, 0.2471, 0.2775, 0.2474, 0.2414, 0.2651, 0.2435, 0.2631, 0.2788, 0.5304, 0.3135, 0.5304, 0.3496, 0.5157, 0.3496, 0.5153, 0.3142, 0.247, 0.3135, 0.2471, 0.2775, 0.2631, 0.2788, 0.262, 0.3142, 0.5302, 0.2775, 0.5304, 0.3135, 0.5153, 0.3142, 0.5143, 0.2788, 0.2469, 0.3496, 0.247, 0.3135, 0.262, 0.3142, 0.2617, 0.3496, 0.5299, 0.2414, 0.5302, 0.2775, 0.5143, 0.2788, 0.5123, 0.2435, 0.247, 0.3857, 0.2469, 0.3496, 0.2617, 0.3496, 0.262, 0.385, 0.5294, 0.2053, 0.5299, 0.2414, 0.5123, 0.2435, 0.5088, 0.2085, 0.2471, 0.4218, 0.247, 0.3857, 0.262, 0.385, 0.2631, 0.4204, 0.5284, 0.1693, 0.5294, 0.2053, 0.5088, 0.2085, 0.5026, 0.174, 0.2474, 0.4578, 0.2471, 0.4218, 0.2631, 0.4204, 0.2651, 0.4557, 0.5263, 0.1333, 0.5284, 0.1693, 0.5026, 0.174, 0.4905, 0.1406, 0.5199, 0.6018, 0.3887, 0.6331, 0.3887, 0.6036, 0.4618, 0.5884, 0.248, 0.4939, 0.2474, 0.4578, 0.2651, 0.4557, 0.2686, 0.4907, 0.5199, 0.09737, 0.5263, 0.1333, 0.4905, 0.1406, 0.4618, 0.1108, 0.5263, 0.5659, 0.5199, 0.6018, 0.4618, 0.5884, 0.4905, 0.5586, 0.249, 0.5299, 0.248, 0.4939, 0.2686, 0.4907, 0.2748, 0.5252, 0.3887, 0.06608, 0.5199, 0.09737, 0.4618, 0.1108, 0.3887, 0.09563, 0.5284, 0.5299, 0.5263, 0.5659, 0.4905, 0.5586, 0.5026, 0.5252, 0.2511, 0.5659, 0.249, 0.5299, 0.2748, 0.5252, 0.2869, 0.5586, 0.2575, 0.09737, 0.3887, 0.06608, 0.3887, 0.09563, 0.3156, 0.1108, 0.5294, 0.4939, 0.5284, 0.5299, 0.5026, 0.5252, 0.5088, 0.4907, 0.2575, 0.6018, 0.2511, 0.5659, 0.2869, 0.5586, 0.3156, 0.5884, 0.2511, 0.1333, 0.2575, 0.09737, 0.3156, 0.1108, 0.2869, 0.1406, 0.5299, 0.4578, 0.5294, 0.4939, 0.5088, 0.4907, 0.5123, 0.4557, 0.3887, 0.6331, 0.2575, 0.6018, 0.3156, 0.5884, 0.3887, 0.6036, 0.249, 0.1693, 0.2511, 0.1333, 0.2869, 0.1406, 0.2748, 0.174, 0.5302, 0.4218, 0.5299, 0.4578, 0.5123, 0.4557, 0.5143, 0.4204, 0.3053, 0.4076, 0.3026, 0.3788, 0.3439, 0.3667, 0.3462, 0.3832, 0.5143, 0.2788, 0.5153, 0.3142, 0.4747, 0.3204, 0.4721, 0.2916, 0.2617, 0.3496, 0.262, 0.3142, 0.3026, 0.3204, 0.3018, 0.3496, 0.5123, 0.2435, 0.5143, 0.2788, 0.4721, 0.2916, 0.4673, 0.2637, 0.262, 0.385, 0.2617, 0.3496, 0.3018, 0.3496, 0.3026, 0.3788, 0.5088, 0.2085, 0.5123, 0.2435, 0.4673, 0.2637, 0.4599, 0.2374, 0.2631, 0.4204, 0.262, 0.385, 0.3026, 0.3788, 0.3053, 0.4076, 0.5026, 0.174, 0.5088, 0.2085, 0.4599, 0.2374, 0.4489, 0.2136, 0.2651, 0.4557, 0.2631, 0.4204, 0.3053, 0.4076, 0.31, 0.4355, 0.4905, 0.1406, 0.5026, 0.174, 0.4489, 0.2136, 0.4335, 0.194, 0.4618, 0.5884, 0.3887, 0.6036, 0.3887, 0.5234, 0.4129, 0.5186, 0.2686, 0.4907, 0.2651, 0.4557, 0.31, 0.4355, 0.3175, 0.4618, 0.4618, 0.1108, 0.4905, 0.1406, 0.4335, 0.194, 0.4129, 0.1806, 0.4905, 0.5586, 0.4618, 0.5884, 0.4129, 0.5186, 0.4335, 0.5052, 0.2748, 0.5252, 0.2686, 0.4907, 0.3175, 0.4618, 0.3284, 0.4856, 0.3887, 0.09563, 0.4618, 0.1108, 0.4129, 0.1806, 0.3887, 0.1758, 0.5026, 0.5252, 0.4905, 0.5586, 0.4335, 0.5052, 0.4489, 0.4856, 0.2869, 0.5586, 0.2748, 0.5252, 0.3284, 0.4856, 0.3439, 0.5052, 0.3156, 0.1108, 0.3887, 0.09563, 0.3887, 0.1758, 0.3644, 0.1806, 0.5088, 0.4907, 0.5026, 0.5252, 0.4489, 0.4856, 0.4599, 0.4618, 0.3156, 0.5884, 0.2869, 0.5586, 0.3439, 0.5052, 0.3644, 0.5186, 0.2869, 0.1406, 0.3156, 0.1108, 0.3644, 0.1806, 0.3439, 0.194, 0.5123, 0.4557, 0.5088, 0.4907, 0.4599, 0.4618, 0.4673, 0.4355, 0.3887, 0.6036, 0.3156, 0.5884, 0.3644, 0.5186, 0.3887, 0.5234, 0.2748, 0.174, 0.2869, 0.1406, 0.3439, 0.194, 0.3284, 0.2136, 0.5143, 0.4204, 0.5123, 0.4557, 0.4673, 0.4355, 0.4721, 0.4076, 0.2686, 0.2085, 0.2748, 0.174, 0.3284, 0.2136, 0.3175, 0.2374, 0.5153, 0.385, 0.5143, 0.4204, 0.4721, 0.4076, 0.4747, 0.3788, 0.2651, 0.2435, 0.2686, 0.2085, 0.3175, 0.2374, 0.31, 0.2637, 0.5157, 0.3496, 0.5153, 0.385, 0.4747, 0.3788, 0.4756, 0.3496, 0.2631, 0.2788, 0.2651, 0.2435, 0.31, 0.2637, 0.3053, 0.2916, 0.5153, 0.3142, 0.5157, 0.3496, 0.4756, 0.3496, 0.4747, 0.3204, 0.4074, 0.4331, 0.3983, 0.4387, 0.3887, 0.3496, 0.4489, 0.2136, 0.4599, 0.2374, 0.4222, 0.2867, 0.4154, 0.275, 0.31, 0.4355, 0.3053, 0.4076, 0.3462, 0.3832, 0.3499, 0.3987, 0.4335, 0.194, 0.4489, 0.2136, 0.4154, 0.275, 0.4074, 0.2661, 0.4129, 0.5186, 0.3887, 0.5234, 0.3887, 0.4406, 0.3983, 0.4387, 0.3175, 0.4618, 0.31, 0.4355, 0.3499, 0.3987, 0.3552, 0.4126, 0.4129, 0.1806, 0.4335, 0.194, 0.4074, 0.2661, 0.3983, 0.2605, 0.4335, 0.5052, 0.4129, 0.5186, 0.3983, 0.4387, 0.4074, 0.4331, 0.3284, 0.4856, 0.3175, 0.4618, 0.3552, 0.4126, 0.3619, 0.4242, 0.3887, 0.1758, 0.4129, 0.1806, 0.3983, 0.2605, 0.3887, 0.2586, 0.4489, 0.4856, 0.4335, 0.5052, 0.4074, 0.4331, 0.4154, 0.4242, 0.3439, 0.5052, 0.3284, 0.4856, 0.3619, 0.4242, 0.37, 0.4331, 0.3644, 0.1806, 0.3887, 0.1758, 0.3887, 0.2586, 0.379, 0.2605, 0.4599, 0.4618, 0.4489, 0.4856, 0.4154, 0.4242, 0.4222, 0.4126, 0.3644, 0.5186, 0.3439, 0.5052, 0.37, 0.4331, 0.379, 0.4387, 0.3439, 0.194, 0.3644, 0.1806, 0.379, 0.2605, 0.37, 0.2661, 0.4673, 0.4355, 0.4599, 0.4618, 0.4222, 0.4126, 0.4274, 0.3987, 0.3887, 0.5234, 0.3644, 0.5186, 0.379, 0.4387, 0.3887, 0.4406, 0.3284, 0.2136, 0.3439, 0.194, 0.37, 0.2661, 0.3619, 0.275, 0.4721, 0.4076, 0.4673, 0.4355, 0.4274, 0.3987, 0.4312, 0.3832, 0.3175, 0.2374, 0.3284, 0.2136, 0.3619, 0.275, 0.3552, 0.2867, 0.4747, 0.3788, 0.4721, 0.4076, 0.4312, 0.3832, 0.4334, 0.3667, 0.31, 0.2637, 0.3175, 0.2374, 0.3552, 0.2867, 0.3499, 0.3005, 0.4756, 0.3496, 0.4747, 0.3788, 0.4334, 0.3667, 0.4342, 0.3496, 0.3053, 0.2916, 0.31, 0.2637, 0.3499, 0.3005, 0.3462, 0.316, 0.4747, 0.3204, 0.4756, 0.3496, 0.4342, 0.3496, 0.4334, 0.3326, 0.3026, 0.3204, 0.3053, 0.2916, 0.3462, 0.316, 0.3439, 0.3326, 0.4721, 0.2916, 0.4747, 0.3204, 0.4334, 0.3326, 0.4312, 0.316, 0.3018, 0.3496, 0.3026, 0.3204, 0.3439, 0.3326, 0.3432, 0.3496, 0.4673, 0.2637, 0.4721, 0.2916, 0.4312, 0.316, 0.4274, 0.3005, 0.3026, 0.3788, 0.3018, 0.3496, 0.3432, 0.3496, 0.3439, 0.3667, 0.4599, 0.2374, 0.4673, 0.2637, 0.4274, 0.3005, 0.4222, 0.2867, 0.3619, 0.4242, 0.3552, 0.4126, 0.3887, 0.3496, 0.3887, 0.2586, 0.3983, 0.2605, 0.3887, 0.3496, 0.4154, 0.4242, 0.4074, 0.4331, 0.3887, 0.3496, 0.37, 0.4331, 0.3619, 0.4242, 0.3887, 0.3496, 0.379, 0.2605, 0.3887, 0.2586, 0.3887, 0.3496, 0.4222, 0.4126, 0.4154, 0.4242, 0.3887, 0.3496, 0.379, 0.4387, 0.37, 0.4331, 0.3887, 0.3496, 0.37, 0.2661, 0.379, 0.2605, 0.3887, 0.3496, 0.4274, 0.3987, 0.4222, 0.4126, 0.3887, 0.3496, 0.3887, 0.4406, 0.379, 0.4387, 0.3887, 0.3496, 0.3619, 0.275, 0.37, 0.2661, 0.3887, 0.3496, 0.4312, 0.3832, 0.4274, 0.3987, 0.3887, 0.3496, 0.3552, 0.2867, 0.3619, 0.275, 0.3887, 0.3496, 0.4334, 0.3667, 0.4312, 0.3832, 0.3887, 0.3496, 0.3499, 0.3005, 0.3552, 0.2867, 0.3887, 0.3496, 0.4342, 0.3496, 0.4334, 0.3667, 0.3887, 0.3496, 0.3462, 0.316, 0.3499, 0.3005, 0.3887, 0.3496, 0.4334, 0.3326, 0.4342, 0.3496, 0.3887, 0.3496, 0.3439, 0.3326, 0.3462, 0.316, 0.3887, 0.3496, 0.4312, 0.316, 0.4334, 0.3326, 0.3887, 0.3496, 0.3432, 0.3496, 0.3439, 0.3326, 0.3887, 0.3496, 0.4274, 0.3005, 0.4312, 0.316, 0.3887, 0.3496, 0.3439, 0.3667, 0.3432, 0.3496, 0.3887, 0.3496, 0.4222, 0.2867, 0.4274, 0.3005, 0.3887, 0.3496, 0.3462, 0.3832, 0.3439, 0.3667, 0.3887, 0.3496, 0.4154, 0.275, 0.4222, 0.2867, 0.3887, 0.3496, 0.3499, 0.3987, 0.3462, 0.3832, 0.3887, 0.3496, 0.4074, 0.2661, 0.4154, 0.275, 0.3887, 0.3496, 0.3983, 0.4387, 0.3887, 0.4406, 0.3887, 0.3496, 0.3552, 0.4126, 0.3499, 0.3987, 0.3887, 0.3496, 0.3983, 0.2605, 0.4074, 0.2661, 0.3887, 0.3496])
me_cylinder.materials.append(mat_piece)
me_cylinder.update()

# ---- objects
ob_light = bpy.data.objects.new('Light', light_light)
ob_camera = bpy.data.objects.new('Camera', cam_camera)
ob_circle = bpy.data.objects.new('Circle', me_circle)
ob_cylinder = bpy.data.objects.new('Cylinder', me_cylinder)

# ---- transforms, parenting, visibility, modifiers, constraints
ob_light.location = (4.076, 1.005, 5.904)
ob_light.rotation_euler = (0.6503, 0.05522, 1.866)
ob_light.lock_rotations_4d = False
ob_light.empty_display_type = 'ARROWS'
ob_light.color = (0.0, 0.0, 0.0, 0.0)
ob_light.lineart.crease_threshold = 0.0
ob_camera.location = (7.359, -6.926, 4.958)
ob_camera.rotation_euler = (1.109, 0.0, 0.8149)
ob_camera.lock_rotations_4d = False
ob_camera.empty_display_type = 'ARROWS'
ob_camera.color = (0.0, 0.0, 0.0, 0.0)
ob_camera.display_type = 'WIRE'
ob_camera.lineart.crease_threshold = 0.0
ob_circle.location = (0.0, 0.0, 0.0)
ob_cylinder.location = (0.0, 0.0, 0.0)
ob_cylinder.scale = (0.2676, 0.2676, 0.2676)
_m = ob_cylinder.modifiers.new('Auto Smooth', 'NODES')
_m.node_group = ng_auto_smooth
_gi = [s.identifier for s in ng_auto_smooth.interface.items_tree if s.item_type == 'SOCKET' and s.in_out == 'INPUT']
_m[_gi[1]] = 0.5236  # Angle

# ---- collection membership
col_collection.objects.link(ob_light)
col_collection.objects.link(ob_camera)
col_collection.objects.link(ob_circle)
col_collection.objects.link(ob_cylinder)

# ---- scene / render settings (as saved in the file)
scene.camera = ob_camera
scene.frame_start = 1; scene.frame_end = 250; scene.frame_set(1)
scene.render.engine = 'BLENDER_EEVEE_NEXT'
scene.cycles.sampling_pattern = 'TABULATED_SOBOL'
scene.view_settings.view_transform = 'Filmic'
bpy.context.view_layer.update()
